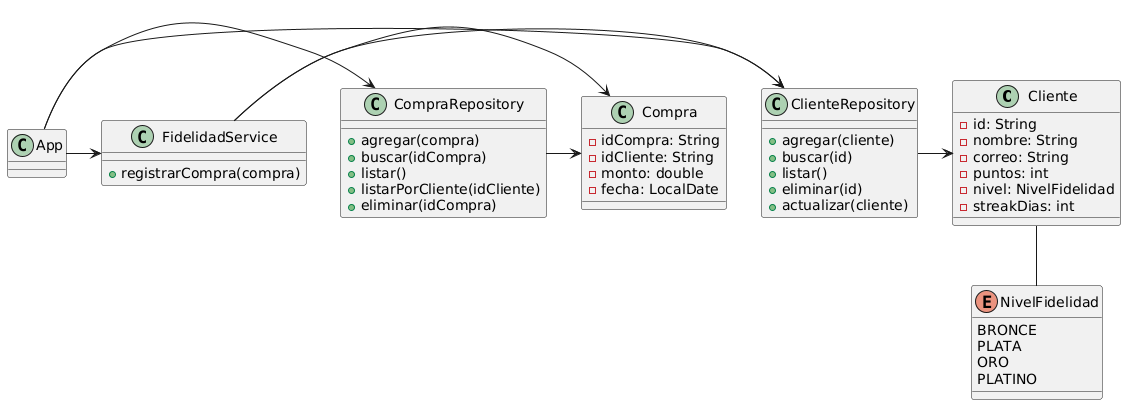

The diagram above was rendered by PlantUML. Its source (embedded in the PNG):
@startuml
' Clases principales del sistema Tarjeta de Fidelidad Gamificada

class Cliente {
    - id: String
    - nombre: String
    - correo: String
    - puntos: int
    - nivel: NivelFidelidad
    - streakDias: int
}

enum NivelFidelidad {
    BRONCE
    PLATA
    ORO
    PLATINO
}

class Compra {
    - idCompra: String
    - idCliente: String
    - monto: double
    - fecha: LocalDate
}

class ClienteRepository {
    + agregar(cliente)
    + buscar(id)
    + listar()
    + eliminar(id)
    + actualizar(cliente)
}

class CompraRepository {
    + agregar(compra)
    + buscar(idCompra)
    + listar()
    + listarPorCliente(idCliente)
    + eliminar(idCompra)
}

class FidelidadService {
    + registrarCompra(compra)
}

class App

App -> ClienteRepository
App -> CompraRepository
App -> FidelidadService
FidelidadService -> ClienteRepository
FidelidadService -> Compra
ClienteRepository -> Cliente
CompraRepository -> Compra
Cliente -- NivelFidelidad
@enduml